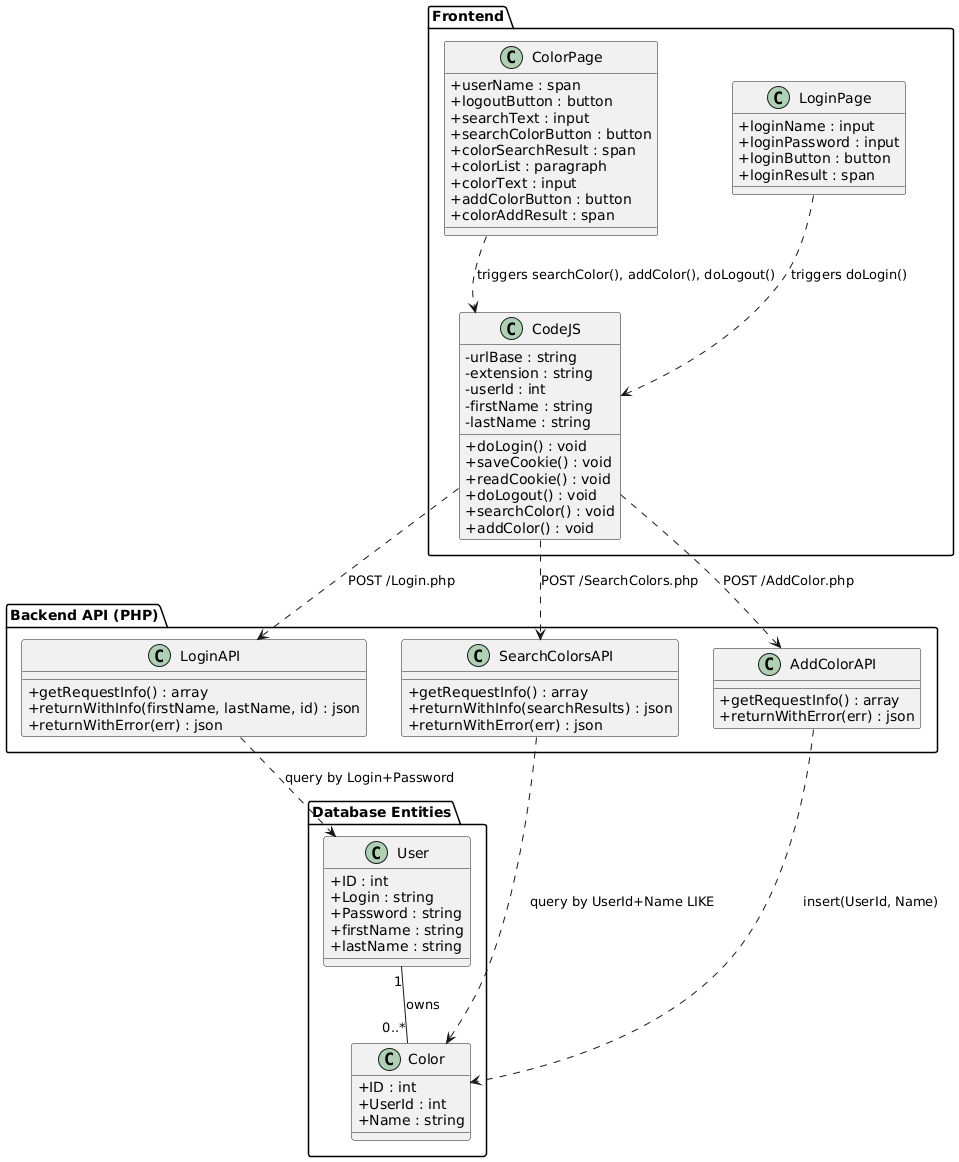

The diagram above was rendered by PlantUML. Its source (embedded in the PNG):
@startuml
skinparam classAttributeIconSize 0

package "Frontend" {
  class CodeJS {
    - urlBase : string
    - extension : string
    - userId : int
    - firstName : string
    - lastName : string
    + doLogin() : void
    + saveCookie() : void
    + readCookie() : void
    + doLogout() : void
    + searchColor() : void
    + addColor() : void
  }

  class LoginPage {
    + loginName : input
    + loginPassword : input
    + loginButton : button
    + loginResult : span
  }

  class ColorPage {
    + userName : span
    + logoutButton : button
    + searchText : input
    + searchColorButton : button
    + colorSearchResult : span
    + colorList : paragraph
    + colorText : input
    + addColorButton : button
    + colorAddResult : span
  }
}

package "Backend API (PHP)" {
  class LoginAPI {
    + getRequestInfo() : array
    + returnWithInfo(firstName, lastName, id) : json
    + returnWithError(err) : json
  }

  class SearchColorsAPI {
    + getRequestInfo() : array
    + returnWithInfo(searchResults) : json
    + returnWithError(err) : json
  }

  class AddColorAPI {
    + getRequestInfo() : array
    + returnWithError(err) : json
  }
}

package "Database Entities" {
  class User {
    + ID : int
    + Login : string
    + Password : string
    + firstName : string
    + lastName : string
  }

  class Color {
    + ID : int
    + UserId : int
    + Name : string
  }
}

LoginPage ..> CodeJS : triggers doLogin()
ColorPage ..> CodeJS : triggers searchColor(), addColor(), doLogout()
CodeJS ..> LoginAPI : POST /Login.php
CodeJS ..> SearchColorsAPI : POST /SearchColors.php
CodeJS ..> AddColorAPI : POST /AddColor.php

LoginAPI ..> User : query by Login+Password
SearchColorsAPI ..> Color : query by UserId+Name LIKE
AddColorAPI ..> Color : insert(UserId, Name)

User "1" -- "0..*" Color : owns

@enduml